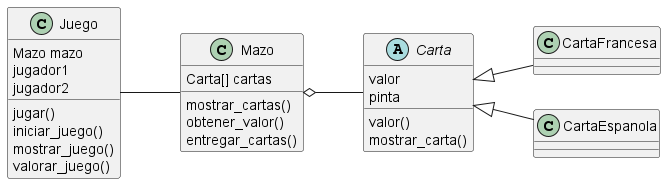

The diagram above was rendered by PlantUML. Its source (embedded in the PNG):
@startuml
left to right direction
abstract Carta
Carta <|-- CartaFrancesa
Carta <|-- CartaEspanola
Mazo o-- Carta
Juego -- Mazo

Juego : Mazo mazo
Juego : jugador1
Juego : jugador2


Juego : jugar()
Juego : iniciar_juego()
Juego : mostrar_juego()
Juego : valorar_juego()

Carta : valor
Carta : pinta

Carta : valor()
Carta : mostrar_carta()

Mazo : Carta[] cartas
Mazo : mostrar_cartas()
Mazo : obtener_valor()
Mazo : entregar_cartas()

@enduml